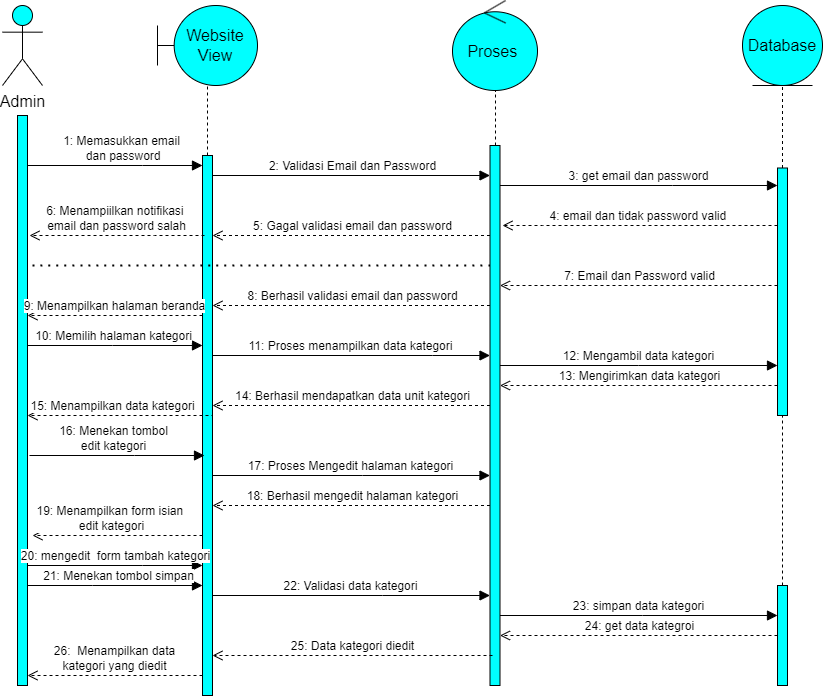

The diagram above was exported from draw.io. Its source (the exported page's mxGraphModel, read from the mxfile embedded in the PNG):
<mxGraphModel dx="2842" dy="1786" grid="1" gridSize="10" guides="1" tooltips="1" connect="1" arrows="1" fold="1" page="1" pageScale="1" pageWidth="850" pageHeight="1100" math="0" shadow="0">
  <root>
    <mxCell id="0" />
    <mxCell id="1" parent="0" />
    <mxCell id="OtvYzNT7ItaQ0mH56B9X-1" value="" style="html=1;points=[];perimeter=orthogonalPerimeter;outlineConnect=0;targetShapes=umlLifeline;portConstraint=eastwest;newEdgeStyle={&quot;edgeStyle&quot;:&quot;elbowEdgeStyle&quot;,&quot;elbow&quot;:&quot;vertical&quot;,&quot;curved&quot;:0,&quot;rounded&quot;:0};fontSize=16;fillColor=#00FFFF;" vertex="1" parent="1">
      <mxGeometry x="-815" y="-970" width="10" height="570" as="geometry" />
    </mxCell>
    <mxCell id="OtvYzNT7ItaQ0mH56B9X-2" value="1: Memasukkan email&lt;br&gt;&amp;nbsp;dan password" style="html=1;verticalAlign=bottom;endArrow=block;edgeStyle=elbowEdgeStyle;elbow=vertical;curved=0;rounded=0;fontSize=12;startSize=8;endSize=8;" edge="1" parent="1" source="OtvYzNT7ItaQ0mH56B9X-1" target="OtvYzNT7ItaQ0mH56B9X-3">
      <mxGeometry x="0.0857" width="80" relative="1" as="geometry">
        <mxPoint x="-650" y="-740" as="sourcePoint" />
        <mxPoint x="-650" y="-910" as="targetPoint" />
        <Array as="points">
          <mxPoint x="-690" y="-920" />
          <mxPoint x="-740" y="-900" />
        </Array>
        <mxPoint as="offset" />
      </mxGeometry>
    </mxCell>
    <mxCell id="OtvYzNT7ItaQ0mH56B9X-3" value="" style="html=1;points=[];perimeter=orthogonalPerimeter;outlineConnect=0;targetShapes=umlLifeline;portConstraint=eastwest;newEdgeStyle={&quot;edgeStyle&quot;:&quot;elbowEdgeStyle&quot;,&quot;elbow&quot;:&quot;vertical&quot;,&quot;curved&quot;:0,&quot;rounded&quot;:0};fontSize=16;fillColor=#00FFFF;" vertex="1" parent="1">
      <mxGeometry x="-630" y="-930" width="10" height="540" as="geometry" />
    </mxCell>
    <mxCell id="OtvYzNT7ItaQ0mH56B9X-4" value="" style="html=1;points=[];perimeter=orthogonalPerimeter;outlineConnect=0;targetShapes=umlLifeline;portConstraint=eastwest;newEdgeStyle={&quot;edgeStyle&quot;:&quot;elbowEdgeStyle&quot;,&quot;elbow&quot;:&quot;vertical&quot;,&quot;curved&quot;:0,&quot;rounded&quot;:0};fontSize=16;fillColor=#00FFFF;" vertex="1" parent="1">
      <mxGeometry x="-342.5" y="-940" width="10" height="540" as="geometry" />
    </mxCell>
    <mxCell id="OtvYzNT7ItaQ0mH56B9X-5" value="2: Validasi Email dan Password" style="html=1;verticalAlign=bottom;endArrow=block;edgeStyle=elbowEdgeStyle;elbow=vertical;curved=0;rounded=0;fontSize=12;startSize=8;endSize=8;" edge="1" parent="1" target="OtvYzNT7ItaQ0mH56B9X-4">
      <mxGeometry x="0.0756" width="80" relative="1" as="geometry">
        <mxPoint x="-620" y="-890" as="sourcePoint" />
        <mxPoint x="-450" y="-910" as="targetPoint" />
        <Array as="points">
          <mxPoint x="-380" y="-910" />
          <mxPoint x="-490" y="-900" />
        </Array>
        <mxPoint as="offset" />
      </mxGeometry>
    </mxCell>
    <mxCell id="OtvYzNT7ItaQ0mH56B9X-6" value="3: get email dan password" style="html=1;verticalAlign=bottom;endArrow=block;edgeStyle=elbowEdgeStyle;elbow=vertical;curved=0;rounded=0;fontSize=12;startSize=8;endSize=8;" edge="1" parent="1" source="OtvYzNT7ItaQ0mH56B9X-4" target="OtvYzNT7ItaQ0mH56B9X-7">
      <mxGeometry x="-0.0013" width="80" relative="1" as="geometry">
        <mxPoint x="-260" y="-760" as="sourcePoint" />
        <mxPoint x="-180" y="-760" as="targetPoint" />
        <Array as="points">
          <mxPoint x="-160" y="-900" />
        </Array>
        <mxPoint as="offset" />
      </mxGeometry>
    </mxCell>
    <mxCell id="OtvYzNT7ItaQ0mH56B9X-7" value="" style="html=1;points=[];perimeter=orthogonalPerimeter;outlineConnect=0;targetShapes=umlLifeline;portConstraint=eastwest;newEdgeStyle={&quot;edgeStyle&quot;:&quot;elbowEdgeStyle&quot;,&quot;elbow&quot;:&quot;vertical&quot;,&quot;curved&quot;:0,&quot;rounded&quot;:0};fontSize=16;fillColor=#00FFFF;" vertex="1" parent="1">
      <mxGeometry x="-55" y="-917.5" width="10" height="247.5" as="geometry" />
    </mxCell>
    <mxCell id="OtvYzNT7ItaQ0mH56B9X-8" value="4: email dan tidak password valid&amp;nbsp;" style="html=1;verticalAlign=bottom;endArrow=open;dashed=1;endSize=8;edgeStyle=elbowEdgeStyle;elbow=vertical;curved=0;rounded=0;fontSize=12;" edge="1" parent="1" source="OtvYzNT7ItaQ0mH56B9X-7">
      <mxGeometry x="-0.0026" relative="1" as="geometry">
        <mxPoint x="-280" y="-690" as="sourcePoint" />
        <mxPoint x="-330" y="-860" as="targetPoint" />
        <Array as="points">
          <mxPoint x="-290" y="-860" />
          <mxPoint x="-210" y="-880" />
        </Array>
        <mxPoint as="offset" />
      </mxGeometry>
    </mxCell>
    <mxCell id="OtvYzNT7ItaQ0mH56B9X-9" value="5: Gagal validasi email dan password" style="html=1;verticalAlign=bottom;endArrow=open;dashed=1;endSize=8;edgeStyle=elbowEdgeStyle;elbow=vertical;curved=0;rounded=0;fontSize=12;" edge="1" parent="1" source="OtvYzNT7ItaQ0mH56B9X-4" target="OtvYzNT7ItaQ0mH56B9X-3">
      <mxGeometry relative="1" as="geometry">
        <mxPoint x="-450" y="-690" as="sourcePoint" />
        <mxPoint x="-530" y="-690" as="targetPoint" />
        <Array as="points">
          <mxPoint x="-490" y="-850" />
          <mxPoint x="-450" y="-870" />
          <mxPoint x="-480" y="-860" />
        </Array>
      </mxGeometry>
    </mxCell>
    <mxCell id="OtvYzNT7ItaQ0mH56B9X-10" value="6: Menampiilkan notifikasi&amp;nbsp;&lt;br&gt;email dan password salah" style="html=1;verticalAlign=bottom;endArrow=open;dashed=1;endSize=8;edgeStyle=elbowEdgeStyle;elbow=vertical;curved=0;rounded=0;fontSize=12;" edge="1" parent="1">
      <mxGeometry relative="1" as="geometry">
        <mxPoint x="-628" y="-850" as="sourcePoint" />
        <mxPoint x="-803" y="-850" as="targetPoint" />
        <Array as="points">
          <mxPoint x="-678" y="-850" />
          <mxPoint x="-708" y="-860" />
        </Array>
      </mxGeometry>
    </mxCell>
    <mxCell id="OtvYzNT7ItaQ0mH56B9X-11" value="" style="endArrow=none;dashed=1;html=1;dashPattern=1 3;strokeWidth=2;rounded=0;fontSize=12;startSize=8;endSize=8;curved=1;" edge="1" parent="1" target="OtvYzNT7ItaQ0mH56B9X-4">
      <mxGeometry width="50" height="50" relative="1" as="geometry">
        <mxPoint x="-800" y="-820" as="sourcePoint" />
        <mxPoint x="-470" y="-730" as="targetPoint" />
        <Array as="points">
          <mxPoint x="-600" y="-820" />
        </Array>
      </mxGeometry>
    </mxCell>
    <mxCell id="OtvYzNT7ItaQ0mH56B9X-12" value="7: Email dan Password valid" style="html=1;verticalAlign=bottom;endArrow=open;dashed=1;endSize=8;edgeStyle=elbowEdgeStyle;elbow=vertical;curved=0;rounded=0;fontSize=12;" edge="1" parent="1" source="OtvYzNT7ItaQ0mH56B9X-7" target="OtvYzNT7ItaQ0mH56B9X-4">
      <mxGeometry relative="1" as="geometry">
        <mxPoint x="-220" y="-700" as="sourcePoint" />
        <mxPoint x="-300" y="-700" as="targetPoint" />
        <Array as="points">
          <mxPoint x="-220" y="-800" />
        </Array>
      </mxGeometry>
    </mxCell>
    <mxCell id="OtvYzNT7ItaQ0mH56B9X-13" value="8: Berhasil validasi email dan password" style="html=1;verticalAlign=bottom;endArrow=open;dashed=1;endSize=8;edgeStyle=elbowEdgeStyle;elbow=vertical;curved=0;rounded=0;fontSize=12;" edge="1" parent="1" source="OtvYzNT7ItaQ0mH56B9X-4" target="OtvYzNT7ItaQ0mH56B9X-3">
      <mxGeometry relative="1" as="geometry">
        <mxPoint x="-420" y="-700" as="sourcePoint" />
        <mxPoint x="-500" y="-700" as="targetPoint" />
        <Array as="points">
          <mxPoint x="-510" y="-780" />
        </Array>
      </mxGeometry>
    </mxCell>
    <mxCell id="OtvYzNT7ItaQ0mH56B9X-14" value="9: Menampilkan halaman beranda" style="html=1;verticalAlign=bottom;endArrow=open;dashed=1;endSize=8;edgeStyle=elbowEdgeStyle;elbow=vertical;curved=0;rounded=0;fontSize=12;" edge="1" parent="1" source="OtvYzNT7ItaQ0mH56B9X-3" target="OtvYzNT7ItaQ0mH56B9X-1">
      <mxGeometry relative="1" as="geometry">
        <mxPoint x="-520" y="-700" as="sourcePoint" />
        <mxPoint x="-600" y="-700" as="targetPoint" />
        <Array as="points">
          <mxPoint x="-720" y="-770" />
        </Array>
      </mxGeometry>
    </mxCell>
    <mxCell id="OtvYzNT7ItaQ0mH56B9X-15" value="10: Memilih halaman kategori" style="html=1;verticalAlign=bottom;endArrow=block;edgeStyle=elbowEdgeStyle;elbow=vertical;curved=0;rounded=0;fontSize=12;startSize=8;endSize=8;" edge="1" parent="1" source="OtvYzNT7ItaQ0mH56B9X-1" target="OtvYzNT7ItaQ0mH56B9X-3">
      <mxGeometry x="-0.0248" width="80" relative="1" as="geometry">
        <mxPoint x="-600" y="-700" as="sourcePoint" />
        <mxPoint x="-520" y="-700" as="targetPoint" />
        <Array as="points">
          <mxPoint x="-720" y="-740" />
        </Array>
        <mxPoint as="offset" />
      </mxGeometry>
    </mxCell>
    <mxCell id="OtvYzNT7ItaQ0mH56B9X-16" value="11: Proses menampilkan data kategori" style="html=1;verticalAlign=bottom;endArrow=block;edgeStyle=elbowEdgeStyle;elbow=vertical;curved=0;rounded=0;fontSize=12;startSize=8;endSize=8;" edge="1" parent="1" source="OtvYzNT7ItaQ0mH56B9X-3" target="OtvYzNT7ItaQ0mH56B9X-4">
      <mxGeometry x="-0.0006" width="80" relative="1" as="geometry">
        <mxPoint x="-400" y="-700" as="sourcePoint" />
        <mxPoint x="-320" y="-700" as="targetPoint" />
        <Array as="points">
          <mxPoint x="-400" y="-730" />
        </Array>
        <mxPoint as="offset" />
      </mxGeometry>
    </mxCell>
    <mxCell id="OtvYzNT7ItaQ0mH56B9X-17" value="12: Mengambil data kategori" style="html=1;verticalAlign=bottom;endArrow=block;edgeStyle=elbowEdgeStyle;elbow=vertical;curved=0;rounded=0;fontSize=12;startSize=8;endSize=8;" edge="1" parent="1" source="OtvYzNT7ItaQ0mH56B9X-4" target="OtvYzNT7ItaQ0mH56B9X-7">
      <mxGeometry x="-0.0006" width="80" relative="1" as="geometry">
        <mxPoint x="-250" y="-700" as="sourcePoint" />
        <mxPoint x="-170" y="-700" as="targetPoint" />
        <Array as="points">
          <mxPoint x="-194" y="-720" />
        </Array>
        <mxPoint as="offset" />
      </mxGeometry>
    </mxCell>
    <mxCell id="OtvYzNT7ItaQ0mH56B9X-18" value="13: Mengirimkan data kategori" style="html=1;verticalAlign=bottom;endArrow=open;dashed=1;endSize=8;edgeStyle=elbowEdgeStyle;elbow=vertical;curved=0;rounded=0;fontSize=12;" edge="1" parent="1" source="OtvYzNT7ItaQ0mH56B9X-7" target="OtvYzNT7ItaQ0mH56B9X-4">
      <mxGeometry relative="1" as="geometry">
        <mxPoint x="-210" y="-700" as="sourcePoint" />
        <mxPoint x="-330" y="-690" as="targetPoint" />
        <Array as="points">
          <mxPoint x="-200" y="-700" />
        </Array>
      </mxGeometry>
    </mxCell>
    <mxCell id="OtvYzNT7ItaQ0mH56B9X-19" value="14: Berhasil mendapatkan data unit kategori" style="html=1;verticalAlign=bottom;endArrow=open;dashed=1;endSize=8;edgeStyle=elbowEdgeStyle;elbow=vertical;curved=0;rounded=0;fontSize=12;" edge="1" parent="1" source="OtvYzNT7ItaQ0mH56B9X-4" target="OtvYzNT7ItaQ0mH56B9X-3">
      <mxGeometry relative="1" as="geometry">
        <mxPoint x="-390" y="-700" as="sourcePoint" />
        <mxPoint x="-470" y="-700" as="targetPoint" />
        <Array as="points">
          <mxPoint x="-420" y="-680" />
          <mxPoint x="-340" y="-680" />
        </Array>
      </mxGeometry>
    </mxCell>
    <mxCell id="OtvYzNT7ItaQ0mH56B9X-20" value="15: Menampilkan data kategori" style="html=1;verticalAlign=bottom;endArrow=open;dashed=1;endSize=8;edgeStyle=elbowEdgeStyle;elbow=vertical;curved=0;rounded=0;fontSize=12;" edge="1" parent="1" target="OtvYzNT7ItaQ0mH56B9X-1">
      <mxGeometry x="0.1707" relative="1" as="geometry">
        <mxPoint x="-620" y="-650" as="sourcePoint" />
        <mxPoint x="-600" y="-700" as="targetPoint" />
        <Array as="points">
          <mxPoint x="-650" y="-670" />
          <mxPoint x="-630" y="-660" />
        </Array>
        <mxPoint as="offset" />
      </mxGeometry>
    </mxCell>
    <mxCell id="OtvYzNT7ItaQ0mH56B9X-21" value="16: Menekan tombol &lt;br&gt;edit kategori" style="html=1;verticalAlign=bottom;endArrow=block;edgeStyle=elbowEdgeStyle;elbow=vertical;curved=0;rounded=0;fontSize=12;startSize=8;endSize=8;" edge="1" parent="1">
      <mxGeometry x="-0.0514" width="80" relative="1" as="geometry">
        <mxPoint x="-803" y="-630" as="sourcePoint" />
        <mxPoint x="-628" y="-630" as="targetPoint" />
        <Array as="points">
          <mxPoint x="-698" y="-630" />
        </Array>
        <mxPoint as="offset" />
      </mxGeometry>
    </mxCell>
    <mxCell id="OtvYzNT7ItaQ0mH56B9X-22" value="17: Proses Mengedit halaman kategori" style="html=1;verticalAlign=bottom;endArrow=block;edgeStyle=elbowEdgeStyle;elbow=vertical;curved=0;rounded=0;fontSize=12;startSize=8;endSize=8;" edge="1" parent="1" source="OtvYzNT7ItaQ0mH56B9X-3" target="OtvYzNT7ItaQ0mH56B9X-4">
      <mxGeometry x="-0.0013" width="80" relative="1" as="geometry">
        <mxPoint x="-450" y="-700" as="sourcePoint" />
        <mxPoint x="-360" y="-620" as="targetPoint" />
        <Array as="points">
          <mxPoint x="-470" y="-610" />
        </Array>
        <mxPoint as="offset" />
      </mxGeometry>
    </mxCell>
    <mxCell id="OtvYzNT7ItaQ0mH56B9X-23" value="18: Berhasil mengedit halaman kategori" style="html=1;verticalAlign=bottom;endArrow=open;dashed=1;endSize=8;edgeStyle=elbowEdgeStyle;elbow=vertical;curved=0;rounded=0;fontSize=12;" edge="1" parent="1" source="OtvYzNT7ItaQ0mH56B9X-4" target="OtvYzNT7ItaQ0mH56B9X-3">
      <mxGeometry x="-0.0006" relative="1" as="geometry">
        <mxPoint x="-300" y="-700" as="sourcePoint" />
        <mxPoint x="-380" y="-700" as="targetPoint" />
        <Array as="points">
          <mxPoint x="-360" y="-580" />
        </Array>
        <mxPoint as="offset" />
      </mxGeometry>
    </mxCell>
    <mxCell id="OtvYzNT7ItaQ0mH56B9X-24" value="19: Menampilkan form isian&amp;nbsp;&lt;br&gt;edit kategori" style="html=1;verticalAlign=bottom;endArrow=open;dashed=1;endSize=8;edgeStyle=elbowEdgeStyle;elbow=vertical;curved=0;rounded=0;fontSize=12;" edge="1" parent="1" source="OtvYzNT7ItaQ0mH56B9X-3">
      <mxGeometry x="0.0588" relative="1" as="geometry">
        <mxPoint x="-600" y="-700" as="sourcePoint" />
        <mxPoint x="-800" y="-550" as="targetPoint" />
        <Array as="points">
          <mxPoint x="-760" y="-550" />
          <mxPoint x="-710" y="-560" />
          <mxPoint x="-770" y="-550" />
          <mxPoint x="-750" y="-550" />
        </Array>
        <mxPoint x="-1" as="offset" />
      </mxGeometry>
    </mxCell>
    <mxCell id="OtvYzNT7ItaQ0mH56B9X-25" value="20: mengedit&amp;nbsp; form tambah kategori" style="html=1;verticalAlign=bottom;endArrow=block;edgeStyle=elbowEdgeStyle;elbow=vertical;curved=0;rounded=0;fontSize=12;startSize=8;endSize=8;" edge="1" parent="1" source="OtvYzNT7ItaQ0mH56B9X-1" target="OtvYzNT7ItaQ0mH56B9X-3">
      <mxGeometry x="0.0122" width="80" relative="1" as="geometry">
        <mxPoint x="-680" y="-720" as="sourcePoint" />
        <mxPoint x="-600" y="-720" as="targetPoint" />
        <Array as="points">
          <mxPoint x="-690" y="-520" />
        </Array>
        <mxPoint as="offset" />
      </mxGeometry>
    </mxCell>
    <mxCell id="OtvYzNT7ItaQ0mH56B9X-26" value="21: Menekan tombol simpan" style="html=1;verticalAlign=bottom;endArrow=block;edgeStyle=elbowEdgeStyle;elbow=vertical;curved=0;rounded=0;fontSize=12;startSize=8;endSize=8;" edge="1" parent="1" source="OtvYzNT7ItaQ0mH56B9X-1" target="OtvYzNT7ItaQ0mH56B9X-3">
      <mxGeometry x="0.0593" width="80" relative="1" as="geometry">
        <mxPoint x="-800" y="-470" as="sourcePoint" />
        <mxPoint x="-600" y="-720" as="targetPoint" />
        <Array as="points">
          <mxPoint x="-740" y="-500" />
          <mxPoint x="-750" y="-480" />
        </Array>
        <mxPoint x="-1" as="offset" />
      </mxGeometry>
    </mxCell>
    <mxCell id="OtvYzNT7ItaQ0mH56B9X-27" value="22: Validasi data kategori" style="html=1;verticalAlign=bottom;endArrow=block;edgeStyle=elbowEdgeStyle;elbow=vertical;curved=0;rounded=0;fontSize=12;startSize=8;endSize=8;" edge="1" parent="1" source="OtvYzNT7ItaQ0mH56B9X-3" target="OtvYzNT7ItaQ0mH56B9X-4">
      <mxGeometry x="-0.003" width="80" relative="1" as="geometry">
        <mxPoint x="-380" y="-720" as="sourcePoint" />
        <mxPoint x="-300" y="-720" as="targetPoint" />
        <Array as="points">
          <mxPoint x="-450" y="-490" />
          <mxPoint x="-340" y="-710" />
        </Array>
        <mxPoint as="offset" />
      </mxGeometry>
    </mxCell>
    <mxCell id="OtvYzNT7ItaQ0mH56B9X-28" value="" style="html=1;points=[];perimeter=orthogonalPerimeter;outlineConnect=0;targetShapes=umlLifeline;portConstraint=eastwest;newEdgeStyle={&quot;edgeStyle&quot;:&quot;elbowEdgeStyle&quot;,&quot;elbow&quot;:&quot;vertical&quot;,&quot;curved&quot;:0,&quot;rounded&quot;:0};fontSize=16;fillColor=#00FFFF;" vertex="1" parent="1">
      <mxGeometry x="-55" y="-500" width="10" height="100" as="geometry" />
    </mxCell>
    <mxCell id="OtvYzNT7ItaQ0mH56B9X-29" value="23: simpan data kategori" style="html=1;verticalAlign=bottom;endArrow=block;edgeStyle=elbowEdgeStyle;elbow=vertical;curved=0;rounded=0;fontSize=12;startSize=8;endSize=8;" edge="1" parent="1" source="OtvYzNT7ItaQ0mH56B9X-4" target="OtvYzNT7ItaQ0mH56B9X-28">
      <mxGeometry x="-0.0006" width="80" relative="1" as="geometry">
        <mxPoint x="-240" y="-720" as="sourcePoint" />
        <mxPoint x="-160" y="-720" as="targetPoint" />
        <Array as="points">
          <mxPoint x="-190" y="-470" />
        </Array>
        <mxPoint as="offset" />
      </mxGeometry>
    </mxCell>
    <mxCell id="OtvYzNT7ItaQ0mH56B9X-30" value="24: get data kategroi" style="html=1;verticalAlign=bottom;endArrow=open;dashed=1;endSize=8;edgeStyle=elbowEdgeStyle;elbow=vertical;curved=0;rounded=0;fontSize=12;" edge="1" parent="1" source="OtvYzNT7ItaQ0mH56B9X-28" target="OtvYzNT7ItaQ0mH56B9X-4">
      <mxGeometry relative="1" as="geometry">
        <mxPoint x="-160" y="-720" as="sourcePoint" />
        <mxPoint x="-240" y="-720" as="targetPoint" />
        <Array as="points">
          <mxPoint x="-170" y="-450" />
        </Array>
      </mxGeometry>
    </mxCell>
    <mxCell id="OtvYzNT7ItaQ0mH56B9X-31" value="25: Data kategori diedit" style="html=1;verticalAlign=bottom;endArrow=open;dashed=1;endSize=8;edgeStyle=elbowEdgeStyle;elbow=vertical;curved=0;rounded=0;fontSize=12;" edge="1" parent="1" target="OtvYzNT7ItaQ0mH56B9X-3">
      <mxGeometry relative="1" as="geometry">
        <mxPoint x="-340" y="-430" as="sourcePoint" />
        <mxPoint x="-420" y="-720" as="targetPoint" />
        <Array as="points">
          <mxPoint x="-380" y="-430" />
        </Array>
        <mxPoint as="offset" />
      </mxGeometry>
    </mxCell>
    <mxCell id="OtvYzNT7ItaQ0mH56B9X-32" value="26:&amp;nbsp; Menampilkan data &lt;br&gt;kategori yang diedit" style="html=1;verticalAlign=bottom;endArrow=open;dashed=1;endSize=8;edgeStyle=elbowEdgeStyle;elbow=vertical;curved=0;rounded=0;fontSize=12;" edge="1" parent="1" source="OtvYzNT7ItaQ0mH56B9X-3" target="OtvYzNT7ItaQ0mH56B9X-1">
      <mxGeometry relative="1" as="geometry">
        <mxPoint x="-470" y="-720" as="sourcePoint" />
        <mxPoint x="-550" y="-720" as="targetPoint" />
        <Array as="points">
          <mxPoint x="-690" y="-410" />
          <mxPoint x="-620" y="-450" />
        </Array>
      </mxGeometry>
    </mxCell>
    <mxCell id="OtvYzNT7ItaQ0mH56B9X-33" value="" style="endArrow=none;dashed=1;html=1;rounded=0;" edge="1" parent="1" source="OtvYzNT7ItaQ0mH56B9X-28" target="OtvYzNT7ItaQ0mH56B9X-7">
      <mxGeometry width="50" height="50" relative="1" as="geometry">
        <mxPoint x="-210" y="-550" as="sourcePoint" />
        <mxPoint x="-160" y="-600" as="targetPoint" />
      </mxGeometry>
    </mxCell>
    <mxCell id="OtvYzNT7ItaQ0mH56B9X-34" value="" style="endArrow=none;dashed=1;html=1;rounded=0;" edge="1" parent="1" source="OtvYzNT7ItaQ0mH56B9X-4">
      <mxGeometry width="50" height="50" relative="1" as="geometry">
        <mxPoint x="-400" y="-600" as="sourcePoint" />
        <mxPoint x="-337" y="-995" as="targetPoint" />
      </mxGeometry>
    </mxCell>
    <mxCell id="OtvYzNT7ItaQ0mH56B9X-35" value="" style="endArrow=none;dashed=1;html=1;rounded=0;" edge="1" parent="1" source="OtvYzNT7ItaQ0mH56B9X-3">
      <mxGeometry width="50" height="50" relative="1" as="geometry">
        <mxPoint x="-400" y="-820" as="sourcePoint" />
        <mxPoint x="-625" y="-1000" as="targetPoint" />
      </mxGeometry>
    </mxCell>
    <mxCell id="OtvYzNT7ItaQ0mH56B9X-36" value="" style="endArrow=none;dashed=1;html=1;rounded=0;entryX=0.5;entryY=1;entryDx=0;entryDy=0;" edge="1" parent="1" source="OtvYzNT7ItaQ0mH56B9X-7">
      <mxGeometry width="50" height="50" relative="1" as="geometry">
        <mxPoint x="-210" y="-820" as="sourcePoint" />
        <mxPoint x="-50" y="-1000" as="targetPoint" />
      </mxGeometry>
    </mxCell>
    <mxCell id="OopjDtyfn0-y5fd6S7Hs-1" value="Admin" style="shape=umlActor;verticalLabelPosition=bottom;verticalAlign=top;html=1;outlineConnect=0;fontSize=16;fillColor=#00FFFF;" vertex="1" parent="1">
      <mxGeometry x="-830" y="-1080" width="40" height="80" as="geometry" />
    </mxCell>
    <mxCell id="I7EEoC5o7KESRUH-bE2l-1" value="Website View" style="shape=umlBoundary;whiteSpace=wrap;html=1;fontSize=16;fillColor=#00FFFF;" vertex="1" parent="1">
      <mxGeometry x="-675" y="-1080" width="100" height="80" as="geometry" />
    </mxCell>
    <mxCell id="I7EEoC5o7KESRUH-bE2l-2" value="Database" style="ellipse;shape=umlEntity;whiteSpace=wrap;html=1;fontSize=16;fillColor=#00FFFF;" vertex="1" parent="1">
      <mxGeometry x="-90" y="-1080" width="80" height="80" as="geometry" />
    </mxCell>
    <mxCell id="VT1wXz5epE0fLbIvcrli-1" value="Proses&amp;nbsp;" style="ellipse;shape=umlControl;whiteSpace=wrap;html=1;fontSize=16;fillColor=#00FFFF;" vertex="1" parent="1">
      <mxGeometry x="-380" y="-1085" width="85" height="90" as="geometry" />
    </mxCell>
  </root>
</mxGraphModel>